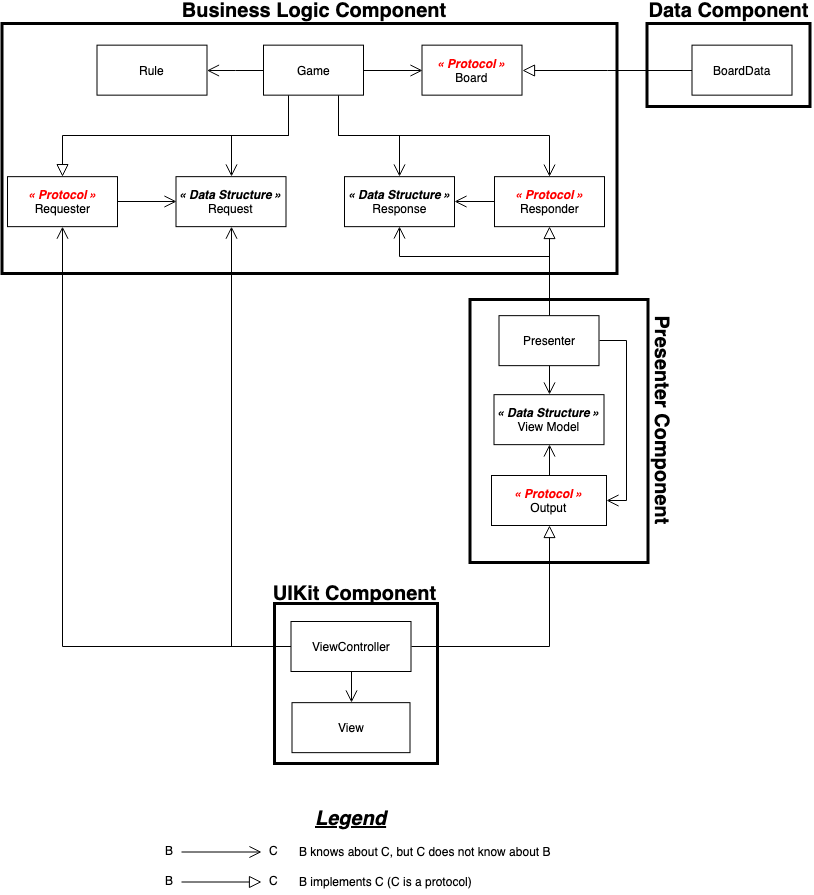

The diagram above was exported from draw.io. Its source (the exported page's mxGraphModel, read from the mxfile embedded in the PNG):
<mxGraphModel dx="918" dy="615" grid="1" gridSize="10" guides="1" tooltips="1" connect="1" arrows="1" fold="1" page="1" pageScale="1" pageWidth="827" pageHeight="1169" background="#ffffff" math="0" shadow="0">
  <root>
    <mxCell id="0" />
    <mxCell id="1" parent="0" />
    <mxCell id="RPHIpD8TXQnqpvPSb6wm-2" value="Rule&lt;br&gt;" style="html=1;" parent="1" vertex="1">
      <mxGeometry x="106.5" y="54.64705882352942" width="110" height="50" as="geometry" />
    </mxCell>
    <mxCell id="qpsYTdUze8MgbmDTjDMS-2" style="edgeStyle=orthogonalEdgeStyle;rounded=0;orthogonalLoop=1;jettySize=auto;html=1;exitX=0;exitY=0.5;exitDx=0;exitDy=0;endArrow=open;endFill=0;endSize=10;" parent="1" source="RPHIpD8TXQnqpvPSb6wm-3" target="RPHIpD8TXQnqpvPSb6wm-2" edge="1">
      <mxGeometry relative="1" as="geometry" />
    </mxCell>
    <mxCell id="7w3psvNf9cvE-_hCuIzS-2" style="edgeStyle=orthogonalEdgeStyle;rounded=0;orthogonalLoop=1;jettySize=auto;html=1;exitX=0.25;exitY=1;exitDx=0;exitDy=0;endArrow=block;endFill=0;endSize=10;" parent="1" source="RPHIpD8TXQnqpvPSb6wm-3" target="RPHIpD8TXQnqpvPSb6wm-18" edge="1">
      <mxGeometry relative="1" as="geometry" />
    </mxCell>
    <mxCell id="7w3psvNf9cvE-_hCuIzS-3" style="edgeStyle=orthogonalEdgeStyle;rounded=0;orthogonalLoop=1;jettySize=auto;html=1;exitX=0.25;exitY=1;exitDx=0;exitDy=0;endArrow=open;endFill=0;endSize=10;entryX=0.5;entryY=0;entryDx=0;entryDy=0;" parent="1" source="RPHIpD8TXQnqpvPSb6wm-3" target="RPHIpD8TXQnqpvPSb6wm-16" edge="1">
      <mxGeometry relative="1" as="geometry" />
    </mxCell>
    <mxCell id="7w3psvNf9cvE-_hCuIzS-4" style="edgeStyle=orthogonalEdgeStyle;rounded=0;orthogonalLoop=1;jettySize=auto;html=1;exitX=0.75;exitY=1;exitDx=0;exitDy=0;endArrow=open;endFill=0;endSize=10;entryX=0.5;entryY=0;entryDx=0;entryDy=0;" parent="1" source="RPHIpD8TXQnqpvPSb6wm-3" target="RPHIpD8TXQnqpvPSb6wm-17" edge="1">
      <mxGeometry relative="1" as="geometry" />
    </mxCell>
    <mxCell id="7w3psvNf9cvE-_hCuIzS-5" style="edgeStyle=orthogonalEdgeStyle;rounded=0;orthogonalLoop=1;jettySize=auto;html=1;exitX=0.75;exitY=1;exitDx=0;exitDy=0;endArrow=open;endFill=0;endSize=10;" parent="1" source="RPHIpD8TXQnqpvPSb6wm-3" target="xGDVJbdAKT4AaitUXFOz-1" edge="1">
      <mxGeometry relative="1" as="geometry" />
    </mxCell>
    <mxCell id="RPHIpD8TXQnqpvPSb6wm-3" value="Game&lt;br&gt;" style="html=1;" parent="1" vertex="1">
      <mxGeometry x="273" y="54.64705882352942" width="100" height="50" as="geometry" />
    </mxCell>
    <mxCell id="qpsYTdUze8MgbmDTjDMS-1" style="edgeStyle=orthogonalEdgeStyle;rounded=0;orthogonalLoop=1;jettySize=auto;html=1;exitX=1;exitY=0.5;exitDx=0;exitDy=0;entryX=0;entryY=0.5;entryDx=0;entryDy=0;endArrow=open;endFill=0;endSize=10;" parent="1" source="RPHIpD8TXQnqpvPSb6wm-3" target="RPHIpD8TXQnqpvPSb6wm-5" edge="1">
      <mxGeometry relative="1" as="geometry" />
    </mxCell>
    <mxCell id="RPHIpD8TXQnqpvPSb6wm-5" value="&lt;font color=&quot;#ff0000&quot;&gt;&lt;b&gt;&lt;i&gt;« Protocol »&lt;/i&gt;&lt;/b&gt;&lt;br&gt;&lt;/font&gt;Board&lt;br&gt;" style="html=1;" parent="1" vertex="1">
      <mxGeometry x="431.5" y="54.64705882352942" width="100" height="50" as="geometry" />
    </mxCell>
    <mxCell id="RPHIpD8TXQnqpvPSb6wm-9" value="" style="edgeStyle=orthogonalEdgeStyle;rounded=0;orthogonalLoop=1;jettySize=auto;html=1;entryX=1;entryY=0.5;entryDx=0;entryDy=0;endArrow=block;endFill=0;strokeWidth=1;endSize=10;" parent="1" source="RPHIpD8TXQnqpvPSb6wm-7" target="RPHIpD8TXQnqpvPSb6wm-5" edge="1">
      <mxGeometry relative="1" as="geometry">
        <mxPoint x="539" y="370.6470588235294" as="targetPoint" />
      </mxGeometry>
    </mxCell>
    <mxCell id="RPHIpD8TXQnqpvPSb6wm-7" value="BoardData" style="html=1;" parent="1" vertex="1">
      <mxGeometry x="701.5" y="54.64705882352942" width="100" height="50" as="geometry" />
    </mxCell>
    <mxCell id="RPHIpD8TXQnqpvPSb6wm-16" value="&lt;b&gt;&lt;i&gt;« Data Structure »&lt;/i&gt;&lt;/b&gt;&lt;br&gt;Request&lt;br&gt;" style="html=1;" parent="1" vertex="1">
      <mxGeometry x="185.5" y="186.1470588235294" width="110" height="50" as="geometry" />
    </mxCell>
    <mxCell id="RPHIpD8TXQnqpvPSb6wm-17" value="&lt;b&gt;&lt;i&gt;« Data Structure »&lt;/i&gt;&lt;/b&gt;&lt;br&gt;Response&lt;br&gt;" style="html=1;" parent="1" vertex="1">
      <mxGeometry x="354" y="186.1470588235294" width="110" height="50" as="geometry" />
    </mxCell>
    <mxCell id="4DEDrish93WD2RfzXBIe-1" style="edgeStyle=orthogonalEdgeStyle;rounded=0;orthogonalLoop=1;jettySize=auto;html=1;exitX=1;exitY=0.5;exitDx=0;exitDy=0;entryX=0;entryY=0.5;entryDx=0;entryDy=0;endSize=10;endArrow=open;endFill=0;" parent="1" source="RPHIpD8TXQnqpvPSb6wm-18" target="RPHIpD8TXQnqpvPSb6wm-16" edge="1">
      <mxGeometry relative="1" as="geometry" />
    </mxCell>
    <mxCell id="RPHIpD8TXQnqpvPSb6wm-18" value="&lt;font color=&quot;#ff0000&quot;&gt;&lt;b&gt;&lt;i&gt;« Protocol »&lt;/i&gt;&lt;/b&gt;&lt;br&gt;&lt;/font&gt;Requester&lt;br&gt;" style="html=1;" parent="1" vertex="1">
      <mxGeometry x="17" y="186.1470588235294" width="110" height="50" as="geometry" />
    </mxCell>
    <mxCell id="qpsYTdUze8MgbmDTjDMS-3" style="edgeStyle=orthogonalEdgeStyle;rounded=0;orthogonalLoop=1;jettySize=auto;html=1;exitX=0.5;exitY=1;exitDx=0;exitDy=0;entryX=0.5;entryY=0;entryDx=0;entryDy=0;endArrow=open;endFill=0;endSize=10;" parent="1" source="RPHIpD8TXQnqpvPSb6wm-22" target="oaKqFmF_ILqoI81KRPEa-1" edge="1">
      <mxGeometry relative="1" as="geometry" />
    </mxCell>
    <mxCell id="5Qpn19rfdFfd3yTO2BQn-11" style="edgeStyle=orthogonalEdgeStyle;rounded=0;orthogonalLoop=1;jettySize=auto;html=1;exitX=1;exitY=0.5;exitDx=0;exitDy=0;entryX=0.5;entryY=1;entryDx=0;entryDy=0;endArrow=block;endFill=0;endSize=10;" parent="1" source="RPHIpD8TXQnqpvPSb6wm-22" target="RPHIpD8TXQnqpvPSb6wm-34" edge="1">
      <mxGeometry relative="1" as="geometry">
        <Array as="points">
          <mxPoint x="558.5" y="656" />
        </Array>
      </mxGeometry>
    </mxCell>
    <mxCell id="7w3psvNf9cvE-_hCuIzS-9" style="edgeStyle=orthogonalEdgeStyle;rounded=0;orthogonalLoop=1;jettySize=auto;html=1;exitX=0;exitY=0.5;exitDx=0;exitDy=0;endArrow=open;endFill=0;endSize=10;" parent="1" source="RPHIpD8TXQnqpvPSb6wm-22" target="RPHIpD8TXQnqpvPSb6wm-18" edge="1">
      <mxGeometry relative="1" as="geometry" />
    </mxCell>
    <mxCell id="7w3psvNf9cvE-_hCuIzS-12" style="edgeStyle=orthogonalEdgeStyle;rounded=0;orthogonalLoop=1;jettySize=auto;html=1;exitX=0;exitY=0.5;exitDx=0;exitDy=0;endArrow=open;endFill=0;endSize=10;" parent="1" source="RPHIpD8TXQnqpvPSb6wm-22" target="RPHIpD8TXQnqpvPSb6wm-16" edge="1">
      <mxGeometry relative="1" as="geometry" />
    </mxCell>
    <mxCell id="RPHIpD8TXQnqpvPSb6wm-22" value="ViewController&lt;br&gt;" style="html=1;" parent="1" vertex="1">
      <mxGeometry x="300.5" y="631" width="120" height="50" as="geometry" />
    </mxCell>
    <mxCell id="RPHIpD8TXQnqpvPSb6wm-32" value="&lt;b&gt;&lt;i&gt;« Data Structure »&lt;/i&gt;&lt;/b&gt;&lt;br&gt;View Model&lt;br&gt;" style="html=1;" parent="1" vertex="1">
      <mxGeometry x="503.5" y="404.1470588235294" width="110" height="50" as="geometry" />
    </mxCell>
    <mxCell id="5Qpn19rfdFfd3yTO2BQn-7" style="edgeStyle=orthogonalEdgeStyle;rounded=0;orthogonalLoop=1;jettySize=auto;html=1;exitX=0.5;exitY=0;exitDx=0;exitDy=0;entryX=0.5;entryY=1;entryDx=0;entryDy=0;endArrow=open;endFill=0;endSize=10;" parent="1" source="RPHIpD8TXQnqpvPSb6wm-34" target="RPHIpD8TXQnqpvPSb6wm-32" edge="1">
      <mxGeometry relative="1" as="geometry" />
    </mxCell>
    <mxCell id="RPHIpD8TXQnqpvPSb6wm-34" value="&lt;font color=&quot;#ff0000&quot;&gt;&lt;b&gt;&lt;i&gt;« Protocol »&lt;/i&gt;&lt;/b&gt;&lt;br&gt;&lt;/font&gt;Output&lt;br&gt;" style="html=1;" parent="1" vertex="1">
      <mxGeometry x="501" y="485" width="115" height="50" as="geometry" />
    </mxCell>
    <mxCell id="RPHIpD8TXQnqpvPSb6wm-56" value="Presenter Component&lt;br style=&quot;font-size: 20px&quot;&gt;" style="text;html=1;strokeColor=none;fillColor=none;align=center;verticalAlign=middle;whiteSpace=wrap;rounded=0;shadow=0;glass=0;comic=0;fontStyle=1;fontSize=20;rotation=90;direction=south;" parent="1" vertex="1">
      <mxGeometry x="562" y="416.52941176470586" width="220" height="25" as="geometry" />
    </mxCell>
    <mxCell id="RPHIpD8TXQnqpvPSb6wm-65" value="Data Component&lt;br style=&quot;font-size: 20px&quot;&gt;" style="text;html=1;strokeColor=none;fillColor=none;align=center;verticalAlign=middle;whiteSpace=wrap;rounded=0;shadow=0;glass=0;comic=0;fontStyle=1;fontSize=20;" parent="1" vertex="1">
      <mxGeometry x="652.8529411764706" y="10.352941176470608" width="170" height="20" as="geometry" />
    </mxCell>
    <mxCell id="RPHIpD8TXQnqpvPSb6wm-66" value="Business Logic Component&lt;br style=&quot;font-size: 20px&quot;&gt;" style="text;html=1;strokeColor=none;fillColor=none;align=center;verticalAlign=middle;whiteSpace=wrap;rounded=0;shadow=0;glass=0;comic=0;fontStyle=1;fontSize=20;" parent="1" vertex="1">
      <mxGeometry x="178" y="10.117647058823422" width="290" height="20" as="geometry" />
    </mxCell>
    <mxCell id="4DEDrish93WD2RfzXBIe-2" style="edgeStyle=orthogonalEdgeStyle;rounded=0;orthogonalLoop=1;jettySize=auto;html=1;exitX=0;exitY=0.5;exitDx=0;exitDy=0;entryX=1;entryY=0.5;entryDx=0;entryDy=0;endArrow=open;endFill=0;endSize=10;" parent="1" source="xGDVJbdAKT4AaitUXFOz-1" target="RPHIpD8TXQnqpvPSb6wm-17" edge="1">
      <mxGeometry relative="1" as="geometry" />
    </mxCell>
    <mxCell id="xGDVJbdAKT4AaitUXFOz-1" value="&lt;font color=&quot;#ff0000&quot;&gt;&lt;b&gt;&lt;i&gt;« Protocol »&lt;/i&gt;&lt;/b&gt;&lt;br&gt;&lt;/font&gt;Responder&lt;br&gt;" style="html=1;" parent="1" vertex="1">
      <mxGeometry x="504" y="186.1470588235294" width="110" height="50" as="geometry" />
    </mxCell>
    <mxCell id="5Qpn19rfdFfd3yTO2BQn-6" style="edgeStyle=orthogonalEdgeStyle;rounded=0;orthogonalLoop=1;jettySize=auto;html=1;exitX=0.5;exitY=1;exitDx=0;exitDy=0;entryX=0.5;entryY=0;entryDx=0;entryDy=0;endArrow=open;endFill=0;endSize=10;" parent="1" source="TN03d93qfSYCTFEp_5tA-2" target="RPHIpD8TXQnqpvPSb6wm-32" edge="1">
      <mxGeometry relative="1" as="geometry" />
    </mxCell>
    <mxCell id="5Qpn19rfdFfd3yTO2BQn-8" style="edgeStyle=orthogonalEdgeStyle;rounded=0;orthogonalLoop=1;jettySize=auto;html=1;exitX=1;exitY=0.5;exitDx=0;exitDy=0;entryX=1;entryY=0.5;entryDx=0;entryDy=0;endArrow=open;endFill=0;endSize=10;" parent="1" source="TN03d93qfSYCTFEp_5tA-2" target="RPHIpD8TXQnqpvPSb6wm-34" edge="1">
      <mxGeometry relative="1" as="geometry" />
    </mxCell>
    <mxCell id="7w3psvNf9cvE-_hCuIzS-8" style="edgeStyle=orthogonalEdgeStyle;rounded=0;orthogonalLoop=1;jettySize=auto;html=1;exitX=0.5;exitY=0;exitDx=0;exitDy=0;entryX=0.5;entryY=1;entryDx=0;entryDy=0;endArrow=block;endFill=0;endSize=10;" parent="1" source="TN03d93qfSYCTFEp_5tA-2" target="xGDVJbdAKT4AaitUXFOz-1" edge="1">
      <mxGeometry relative="1" as="geometry" />
    </mxCell>
    <mxCell id="7w3psvNf9cvE-_hCuIzS-13" style="edgeStyle=orthogonalEdgeStyle;rounded=0;orthogonalLoop=1;jettySize=auto;html=1;exitX=0.5;exitY=0;exitDx=0;exitDy=0;entryX=0.5;entryY=1;entryDx=0;entryDy=0;endArrow=open;endFill=0;endSize=10;" parent="1" source="TN03d93qfSYCTFEp_5tA-2" target="RPHIpD8TXQnqpvPSb6wm-17" edge="1">
      <mxGeometry relative="1" as="geometry">
        <Array as="points">
          <mxPoint x="559" y="266" />
          <mxPoint x="409" y="266" />
        </Array>
      </mxGeometry>
    </mxCell>
    <mxCell id="TN03d93qfSYCTFEp_5tA-2" value="Presenter&lt;br&gt;" style="html=1;" parent="1" vertex="1">
      <mxGeometry x="508.5" y="325.1470588235294" width="100" height="50" as="geometry" />
    </mxCell>
    <mxCell id="oaKqFmF_ILqoI81KRPEa-1" value="View" style="html=1;" parent="1" vertex="1">
      <mxGeometry x="301.5" y="712.1470588235294" width="118" height="50" as="geometry" />
    </mxCell>
    <mxCell id="oaKqFmF_ILqoI81KRPEa-9" value="UIKit Component&lt;br style=&quot;font-size: 20px&quot;&gt;" style="text;html=1;strokeColor=none;fillColor=none;align=center;verticalAlign=middle;whiteSpace=wrap;rounded=0;shadow=0;glass=0;comic=0;fontStyle=1;fontSize=20;" parent="1" vertex="1">
      <mxGeometry x="273" y="593" width="181" height="20" as="geometry" />
    </mxCell>
    <mxCell id="kwM7RyQtJczVZ-bHWEWM-1" value="" style="rounded=0;whiteSpace=wrap;html=1;fillColor=none;strokeWidth=3;" parent="1" vertex="1">
      <mxGeometry x="656.5" y="33" width="163" height="83" as="geometry" />
    </mxCell>
    <mxCell id="kwM7RyQtJczVZ-bHWEWM-2" value="" style="rounded=0;whiteSpace=wrap;html=1;fillColor=none;strokeWidth=3;" parent="1" vertex="1">
      <mxGeometry x="479.5" y="309" width="178" height="263" as="geometry" />
    </mxCell>
    <mxCell id="Xjyd1zLANlQ2J8wa9chw-2" value="B knows about C, but C does not know about B" style="text;html=1;resizable=0;points=[];autosize=1;align=left;verticalAlign=top;spacingTop=-4;" parent="1" vertex="1">
      <mxGeometry x="307" y="852" width="270" height="20" as="geometry" />
    </mxCell>
    <mxCell id="Xjyd1zLANlQ2J8wa9chw-3" value="" style="endArrow=open;html=1;endSize=10;endFill=0;" parent="1" edge="1">
      <mxGeometry width="50" height="50" relative="1" as="geometry">
        <mxPoint x="191" y="861.5" as="sourcePoint" />
        <mxPoint x="271" y="861.5" as="targetPoint" />
      </mxGeometry>
    </mxCell>
    <mxCell id="Xjyd1zLANlQ2J8wa9chw-4" value="B" style="text;html=1;resizable=0;points=[];autosize=1;align=center;verticalAlign=middle;spacingTop=-4;" parent="1" vertex="1">
      <mxGeometry x="169" y="852" width="20" height="20" as="geometry" />
    </mxCell>
    <mxCell id="Xjyd1zLANlQ2J8wa9chw-5" value="C" style="text;html=1;resizable=0;points=[];autosize=1;align=center;verticalAlign=middle;spacingTop=-4;" parent="1" vertex="1">
      <mxGeometry x="273.5" y="852" width="20" height="20" as="geometry" />
    </mxCell>
    <mxCell id="Xjyd1zLANlQ2J8wa9chw-8" value="" style="rounded=0;whiteSpace=wrap;html=1;fillColor=none;strokeWidth=3;" parent="1" vertex="1">
      <mxGeometry x="284" y="613" width="163" height="160" as="geometry" />
    </mxCell>
    <mxCell id="Xjyd1zLANlQ2J8wa9chw-9" value="" style="endArrow=block;html=1;endSize=10;endFill=0;" parent="1" edge="1">
      <mxGeometry width="50" height="50" relative="1" as="geometry">
        <mxPoint x="191" y="891.5" as="sourcePoint" />
        <mxPoint x="271" y="891.5" as="targetPoint" />
      </mxGeometry>
    </mxCell>
    <mxCell id="Xjyd1zLANlQ2J8wa9chw-10" value="B" style="text;html=1;resizable=0;points=[];autosize=1;align=center;verticalAlign=middle;spacingTop=-4;" parent="1" vertex="1">
      <mxGeometry x="169" y="882" width="20" height="20" as="geometry" />
    </mxCell>
    <mxCell id="Xjyd1zLANlQ2J8wa9chw-11" value="C" style="text;html=1;resizable=0;points=[];autosize=1;align=center;verticalAlign=middle;spacingTop=-4;" parent="1" vertex="1">
      <mxGeometry x="273.5" y="882" width="20" height="20" as="geometry" />
    </mxCell>
    <mxCell id="Xjyd1zLANlQ2J8wa9chw-12" value="B implements C (C is a protocol)" style="text;html=1;resizable=0;points=[];autosize=1;align=left;verticalAlign=top;spacingTop=-4;" parent="1" vertex="1">
      <mxGeometry x="307" y="882" width="190" height="20" as="geometry" />
    </mxCell>
    <mxCell id="Xjyd1zLANlQ2J8wa9chw-13" value="Legend" style="text;html=1;resizable=0;points=[];autosize=1;align=center;verticalAlign=middle;spacingTop=-4;fontSize=20;fontStyle=7" parent="1" vertex="1">
      <mxGeometry x="330.5" y="820" width="60" height="20" as="geometry" />
    </mxCell>
    <mxCell id="4DEDrish93WD2RfzXBIe-3" value="" style="rounded=0;whiteSpace=wrap;html=1;fillColor=none;strokeWidth=3;" parent="1" vertex="1">
      <mxGeometry x="11.5" y="33" width="615" height="250" as="geometry" />
    </mxCell>
  </root>
</mxGraphModel>